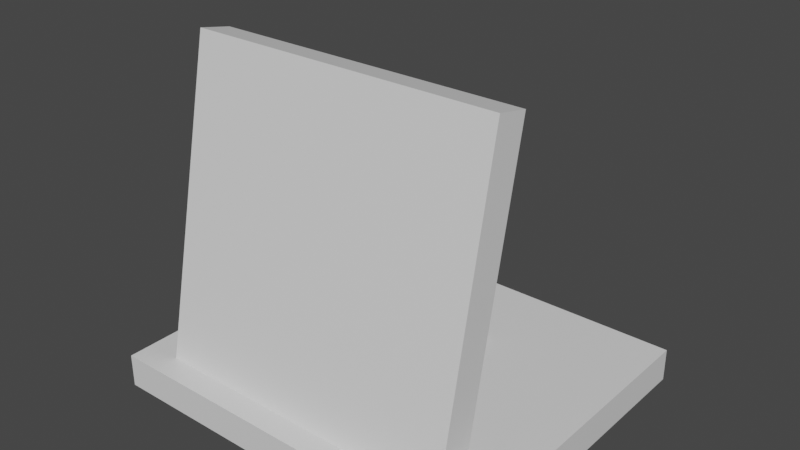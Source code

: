 # Source: wallAmmo.blend  (saved by Blender 2.83.18; exported with 4.5.12 LTS)
import bpy
from mathutils import Matrix  # noqa: F401  (used for matrix-valued properties, if any)

bpy.ops.wm.read_factory_settings(use_empty=True)
scene = bpy.context.scene
scene.name = 'Scene'

# ---- collections
col_collection = bpy.data.collections.new('Collection'); scene.collection.children.link(col_collection)

# ---- materials (node trees are filled in below, after node groups)
mat_material = bpy.data.materials.new('Material')
mat_material.alpha_threshold = 0.0
mat_material.use_transparent_shadow = False
mat_material.line_color = (0.0, 0.0, 0.0, 1.0)
mat_material_001 = bpy.data.materials.new('Material.001')
mat_material_001.alpha_threshold = 0.0
mat_material_001.use_transparent_shadow = False
mat_material_001.line_color = (0.0, 0.0, 0.0, 1.0)
mat_material_002 = bpy.data.materials.new('Material.002')
mat_material_002.alpha_threshold = 0.0
mat_material_002.use_transparent_shadow = False
mat_material_002.line_color = (0.0, 0.0, 0.0, 1.0)

# ---- material node trees
mat_material.use_nodes = True; mat_material.node_tree.nodes.clear()
_N = mat_material.node_tree.nodes; _L = mat_material.node_tree.links
n0 = _N.new('ShaderNodeOutputMaterial'); n0.name = 'Material Output'; n0.location = (300, 300)
n1 = _N.new('ShaderNodeBsdfPrincipled'); n1.name = 'Principled BSDF'; n1.location = (10, 300)
n1.distribution = 'GGX'
n1.subsurface_method = 'BURLEY'
n1.inputs[2].default_value = 0.4
n1.inputs[3].default_value = 1.45
n1.inputs[27].default_value = (0.0, 0.0, 0.0, 1.0)
n1.inputs[28].default_value = 1.0
_L.new(n1.outputs[0], n0.inputs[0])
n0.is_active_output = True
mat_material_001.use_nodes = True; mat_material_001.node_tree.nodes.clear()
_N = mat_material_001.node_tree.nodes; _L = mat_material_001.node_tree.links
n0 = _N.new('ShaderNodeOutputMaterial'); n0.name = 'Material Output'; n0.location = (300, 300)
n1 = _N.new('ShaderNodeBsdfPrincipled'); n1.name = 'Principled BSDF'; n1.location = (10, 300)
n1.distribution = 'GGX'
n1.subsurface_method = 'BURLEY'
n1.inputs[2].default_value = 0.4
n1.inputs[3].default_value = 1.45
n1.inputs[27].default_value = (0.0, 0.0, 0.0, 1.0)
n1.inputs[28].default_value = 1.0
_L.new(n1.outputs[0], n0.inputs[0])
n0.is_active_output = True
mat_material_002.use_nodes = True; mat_material_002.node_tree.nodes.clear()
_N = mat_material_002.node_tree.nodes; _L = mat_material_002.node_tree.links
n0 = _N.new('ShaderNodeOutputMaterial'); n0.name = 'Material Output'; n0.location = (300, 300)
n1 = _N.new('ShaderNodeBsdfPrincipled'); n1.name = 'Principled BSDF'; n1.location = (10, 300)
n1.distribution = 'GGX'
n1.subsurface_method = 'BURLEY'
n1.inputs[2].default_value = 0.4
n1.inputs[3].default_value = 1.45
n1.inputs[27].default_value = (0.0, 0.0, 0.0, 1.0)
n1.inputs[28].default_value = 1.0
_L.new(n1.outputs[0], n0.inputs[0])
n0.is_active_output = True

# ---- world
world_world = bpy.data.worlds.new('World'); scene.world = world_world
world_world.use_nodes = True; world_world.node_tree.nodes.clear()
_N = world_world.node_tree.nodes; _L = world_world.node_tree.links
n0 = _N.new('ShaderNodeOutputWorld'); n0.name = 'World Output'; n0.location = (300, 300)
n1 = _N.new('ShaderNodeBackground'); n1.name = 'Background'; n1.location = (10, 300)
n1.inputs[0].default_value = (0.05088, 0.05088, 0.05088, 1.0)
_L.new(n1.outputs[0], n0.inputs[0])
n0.is_active_output = True
world_world.color = (0.05088, 0.05088, 0.05088)
world_world.use_sun_shadow = False
world_world.sun_shadow_jitter_overblur = 0.0

# ---- meshes
me_cube = bpy.data.meshes.new('Cube')
me_cube.from_pydata([(1.0, 1.0, 1.0), (1.0, 1.0, -1.0), (1.0, -1.0, 1.0), (1.0, -1.0, -1.0), (-1.0, 1.0, 1.0), (-1.0, 1.0, -1.0), (-1.0, -1.0, 1.0), (-1.0, -1.0, -1.0)], [], [(0, 4, 6, 2), (3, 2, 6, 7), (7, 6, 4, 5), (5, 1, 3, 7), (1, 0, 2, 3), (5, 4, 0, 1)])
_uv = me_cube.uv_layers.new(name='UVMap')
_uv.uv.foreach_set('vector', [0.625, 0.5, 0.875, 0.5, 0.875, 0.75, 0.625, 0.75, 0.375, 0.75, 0.625, 0.75, 0.625, 1.0, 0.375, 1.0, 0.375, 0.0, 0.625, 0.0, 0.625, 0.25, 0.375, 0.25, 0.125, 0.5, 0.375, 0.5, 0.375, 0.75, 0.125, 0.75, 0.375, 0.5, 0.625, 0.5, 0.625, 0.75, 0.375, 0.75, 0.375, 0.25, 0.625, 0.25, 0.625, 0.5, 0.375, 0.5])
me_cube.materials.append(mat_material)
me_cube.use_remesh_preserve_volume = False
me_cube.use_remesh_preserve_attributes = False
me_cube.use_mirror_vertex_groups = False
me_cube.update()
me_cube_001 = bpy.data.meshes.new('Cube.001')
me_cube_001.from_pydata([(1.0, 1.0, 1.0), (1.0, 1.0, -1.0), (1.0, -1.0, 1.0), (1.0, -1.0, -1.0), (-1.0, 1.0, 1.0), (-1.0, 1.0, -1.0), (-1.0, -1.0, 1.0), (-1.0, -1.0, -1.0)], [], [(0, 4, 6, 2), (3, 2, 6, 7), (7, 6, 4, 5), (5, 1, 3, 7), (1, 0, 2, 3), (5, 4, 0, 1)])
_uv = me_cube_001.uv_layers.new(name='UVMap')
_uv.uv.foreach_set('vector', [0.625, 0.5, 0.875, 0.5, 0.875, 0.75, 0.625, 0.75, 0.375, 0.75, 0.625, 0.75, 0.625, 1.0, 0.375, 1.0, 0.375, 0.0, 0.625, 0.0, 0.625, 0.25, 0.375, 0.25, 0.125, 0.5, 0.375, 0.5, 0.375, 0.75, 0.125, 0.75, 0.375, 0.5, 0.625, 0.5, 0.625, 0.75, 0.375, 0.75, 0.375, 0.25, 0.625, 0.25, 0.625, 0.5, 0.375, 0.5])
me_cube_001.materials.append(mat_material_001)
me_cube_001.use_remesh_preserve_volume = False
me_cube_001.use_remesh_preserve_attributes = False
me_cube_001.use_mirror_vertex_groups = False
me_cube_001.update()
me_cube_002 = bpy.data.meshes.new('Cube.002')
me_cube_002.from_pydata([(1.0, 1.0, 1.0), (1.0, 1.0, -1.0), (1.0, -1.0, 1.0), (1.0, -1.0, -1.0), (-1.0, 1.0, 1.0), (-1.0, 1.0, -1.0), (-1.0, -1.0, 1.0), (-1.0, -1.0, -1.0)], [], [(0, 4, 6, 2), (3, 2, 6, 7), (7, 6, 4, 5), (5, 1, 3, 7), (1, 0, 2, 3), (5, 4, 0, 1)])
_uv = me_cube_002.uv_layers.new(name='UVMap')
_uv.uv.foreach_set('vector', [0.625, 0.5, 0.875, 0.5, 0.875, 0.75, 0.625, 0.75, 0.375, 0.75, 0.625, 0.75, 0.625, 1.0, 0.375, 1.0, 0.375, 0.0, 0.625, 0.0, 0.625, 0.25, 0.375, 0.25, 0.125, 0.5, 0.375, 0.5, 0.375, 0.75, 0.125, 0.75, 0.375, 0.5, 0.625, 0.5, 0.625, 0.75, 0.375, 0.75, 0.375, 0.25, 0.625, 0.25, 0.625, 0.5, 0.375, 0.5])
me_cube_002.materials.append(mat_material_002)
me_cube_002.use_remesh_preserve_volume = False
me_cube_002.use_remesh_preserve_attributes = False
me_cube_002.use_mirror_vertex_groups = False
me_cube_002.update()

# ---- objects
ob_cube = bpy.data.objects.new('Cube', me_cube)
ob_cube_001 = bpy.data.objects.new('Cube.001', me_cube_001)
ob_cube_002 = bpy.data.objects.new('Cube.002', me_cube_002)

# ---- transforms, parenting, visibility, modifiers, constraints
ob_cube.location = (-1.636e-17, 0.0, 0.0)
ob_cube.scale = (1.157, 1.0, 0.1)
ob_cube.lock_rotations_4d = False
ob_cube.empty_display_type = 'ARROWS'
ob_cube.lineart.crease_threshold = 0.0
ob_cube_001.location = (2.254e-16, -0.5784, 0.9413)
ob_cube_001.rotation_euler = (1.368, 2.175e-16, 1.772e-16)
ob_cube_001.scale = (0.94, 1.0, 0.1)
ob_cube_001.lock_rotations_4d = False
ob_cube_001.empty_display_type = 'ARROWS'
ob_cube_001.lineart.crease_threshold = 0.0
ob_cube_002.location = (1.729e-16, -0.02709, 0.705)
ob_cube_002.rotation_euler = (2.142, 1.868e-16, 3.421e-16)
ob_cube_002.scale = (0.2655, 0.8583, 0.08583)
ob_cube_002.lock_rotations_4d = False
ob_cube_002.empty_display_type = 'ARROWS'
ob_cube_002.lineart.crease_threshold = 0.0

# ---- collection membership
col_collection.objects.link(ob_cube)
col_collection.objects.link(ob_cube_001)
col_collection.objects.link(ob_cube_002)

# ---- scene / render settings (as saved in the file)
scene.frame_start = 1; scene.frame_end = 250; scene.frame_set(1)
scene.render.engine = 'BLENDER_EEVEE_NEXT'
scene.cycles.use_denoising = False
scene.cycles.samples = 128
scene.cycles.sampling_pattern = 'TABULATED_SOBOL'
scene.cycles.use_adaptive_sampling = False
scene.cycles.use_light_tree = False
scene.view_settings.view_transform = 'Filmic'
bpy.context.view_layer.update()

# ---- added for rendering (the .blend has no active camera and no usable light): camera, sun
cam_auto = bpy.data.cameras.new('AutoCamera')
cam_auto.lens = 50.0
cam_auto.sensor_width = 36.0
cam_auto.clip_end = 1000.0
ob_auto_camera = bpy.data.objects.new('AutoCamera', cam_auto)
scene.collection.objects.link(ob_auto_camera)
ob_auto_camera.location = (3.40145, -4.08174, 3.64161)
ob_auto_camera.rotation_euler = (1.09748, -7.21219e-08, 0.694738)
scene.camera = ob_auto_camera
light_auto_sun = bpy.data.lights.new('AutoSun', 'SUN')
light_auto_sun.energy = 3.0
light_auto_sun.angle = 0.0523599
ob_auto_sun = bpy.data.objects.new('AutoSun', light_auto_sun)
scene.collection.objects.link(ob_auto_sun)
ob_auto_sun.rotation_euler = (0.872665, 0.174533, 0.523599)
bpy.context.view_layer.update()
